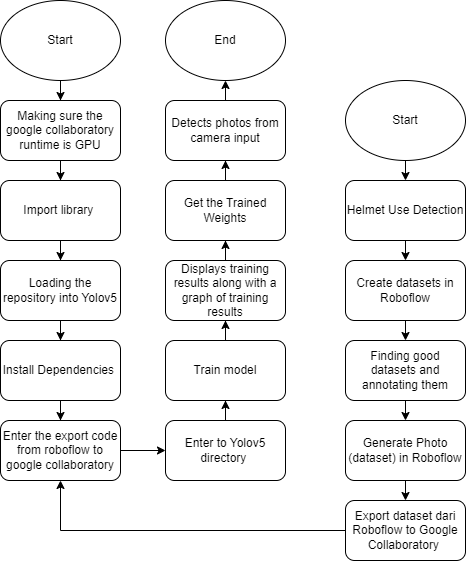

The diagram above was exported from draw.io. Its source (the exported page's mxGraphModel, read from the mxfile embedded in the PNG):
<mxGraphModel dx="880" dy="452" grid="1" gridSize="10" guides="1" tooltips="1" connect="1" arrows="1" fold="1" page="1" pageScale="1" pageWidth="850" pageHeight="1100" math="0" shadow="0">
  <root>
    <mxCell id="0" />
    <mxCell id="1" parent="0" />
    <mxCell id="99PNmTD13KYH50eDKkPQ-91" value="" style="edgeStyle=orthogonalEdgeStyle;rounded=0;orthogonalLoop=1;jettySize=auto;html=1;" edge="1" parent="1" source="99PNmTD13KYH50eDKkPQ-4" target="99PNmTD13KYH50eDKkPQ-90">
      <mxGeometry relative="1" as="geometry" />
    </mxCell>
    <mxCell id="99PNmTD13KYH50eDKkPQ-4" value="Start" style="ellipse;whiteSpace=wrap;html=1;" vertex="1" parent="1">
      <mxGeometry x="365" y="30" width="120" height="80" as="geometry" />
    </mxCell>
    <mxCell id="99PNmTD13KYH50eDKkPQ-93" value="" style="edgeStyle=orthogonalEdgeStyle;rounded=0;orthogonalLoop=1;jettySize=auto;html=1;" edge="1" parent="1" source="99PNmTD13KYH50eDKkPQ-90" target="99PNmTD13KYH50eDKkPQ-92">
      <mxGeometry relative="1" as="geometry" />
    </mxCell>
    <mxCell id="99PNmTD13KYH50eDKkPQ-90" value="Making sure the google collaboratory runtime is GPU" style="rounded=1;whiteSpace=wrap;html=1;" vertex="1" parent="1">
      <mxGeometry x="365" y="130" width="120" height="60" as="geometry" />
    </mxCell>
    <mxCell id="99PNmTD13KYH50eDKkPQ-95" value="" style="edgeStyle=orthogonalEdgeStyle;rounded=0;orthogonalLoop=1;jettySize=auto;html=1;" edge="1" parent="1" source="99PNmTD13KYH50eDKkPQ-92" target="99PNmTD13KYH50eDKkPQ-94">
      <mxGeometry relative="1" as="geometry" />
    </mxCell>
    <mxCell id="99PNmTD13KYH50eDKkPQ-92" value="Import library&amp;nbsp;" style="rounded=1;whiteSpace=wrap;html=1;" vertex="1" parent="1">
      <mxGeometry x="365" y="210" width="120" height="60" as="geometry" />
    </mxCell>
    <mxCell id="99PNmTD13KYH50eDKkPQ-97" value="" style="edgeStyle=orthogonalEdgeStyle;rounded=0;orthogonalLoop=1;jettySize=auto;html=1;" edge="1" parent="1" source="99PNmTD13KYH50eDKkPQ-94" target="99PNmTD13KYH50eDKkPQ-96">
      <mxGeometry relative="1" as="geometry" />
    </mxCell>
    <mxCell id="99PNmTD13KYH50eDKkPQ-94" value="Loading the repository into Yolov5" style="rounded=1;whiteSpace=wrap;html=1;" vertex="1" parent="1">
      <mxGeometry x="365" y="290" width="120" height="60" as="geometry" />
    </mxCell>
    <mxCell id="99PNmTD13KYH50eDKkPQ-99" value="" style="edgeStyle=orthogonalEdgeStyle;rounded=0;orthogonalLoop=1;jettySize=auto;html=1;" edge="1" parent="1" source="99PNmTD13KYH50eDKkPQ-96" target="99PNmTD13KYH50eDKkPQ-98">
      <mxGeometry relative="1" as="geometry" />
    </mxCell>
    <mxCell id="99PNmTD13KYH50eDKkPQ-96" value="Install Dependencies&amp;nbsp;" style="rounded=1;whiteSpace=wrap;html=1;" vertex="1" parent="1">
      <mxGeometry x="365" y="370" width="120" height="60" as="geometry" />
    </mxCell>
    <mxCell id="99PNmTD13KYH50eDKkPQ-126" value="" style="edgeStyle=orthogonalEdgeStyle;rounded=0;orthogonalLoop=1;jettySize=auto;html=1;" edge="1" parent="1" source="99PNmTD13KYH50eDKkPQ-98" target="99PNmTD13KYH50eDKkPQ-110">
      <mxGeometry relative="1" as="geometry" />
    </mxCell>
    <mxCell id="99PNmTD13KYH50eDKkPQ-98" value="Enter the export code from roboflow to google collaboratory" style="rounded=1;whiteSpace=wrap;html=1;" vertex="1" parent="1">
      <mxGeometry x="365" y="450" width="120" height="60" as="geometry" />
    </mxCell>
    <mxCell id="99PNmTD13KYH50eDKkPQ-113" value="" style="edgeStyle=orthogonalEdgeStyle;rounded=0;orthogonalLoop=1;jettySize=auto;html=1;" edge="1" parent="1" source="99PNmTD13KYH50eDKkPQ-110" target="99PNmTD13KYH50eDKkPQ-112">
      <mxGeometry relative="1" as="geometry" />
    </mxCell>
    <mxCell id="99PNmTD13KYH50eDKkPQ-110" value="Enter to Yolov5 directory&amp;nbsp;" style="rounded=1;whiteSpace=wrap;html=1;" vertex="1" parent="1">
      <mxGeometry x="530" y="450" width="120" height="60" as="geometry" />
    </mxCell>
    <mxCell id="99PNmTD13KYH50eDKkPQ-115" value="" style="edgeStyle=orthogonalEdgeStyle;rounded=0;orthogonalLoop=1;jettySize=auto;html=1;" edge="1" parent="1" source="99PNmTD13KYH50eDKkPQ-112" target="99PNmTD13KYH50eDKkPQ-114">
      <mxGeometry relative="1" as="geometry" />
    </mxCell>
    <mxCell id="99PNmTD13KYH50eDKkPQ-112" value="Train model" style="rounded=1;whiteSpace=wrap;html=1;" vertex="1" parent="1">
      <mxGeometry x="530" y="370" width="120" height="60" as="geometry" />
    </mxCell>
    <mxCell id="99PNmTD13KYH50eDKkPQ-117" value="" style="edgeStyle=orthogonalEdgeStyle;rounded=0;orthogonalLoop=1;jettySize=auto;html=1;" edge="1" parent="1" source="99PNmTD13KYH50eDKkPQ-114" target="99PNmTD13KYH50eDKkPQ-116">
      <mxGeometry relative="1" as="geometry" />
    </mxCell>
    <mxCell id="99PNmTD13KYH50eDKkPQ-114" value="Displays training results along with a graph of training results" style="rounded=1;whiteSpace=wrap;html=1;" vertex="1" parent="1">
      <mxGeometry x="530" y="290" width="120" height="60" as="geometry" />
    </mxCell>
    <mxCell id="99PNmTD13KYH50eDKkPQ-119" value="" style="edgeStyle=orthogonalEdgeStyle;rounded=0;orthogonalLoop=1;jettySize=auto;html=1;" edge="1" parent="1" source="99PNmTD13KYH50eDKkPQ-116" target="99PNmTD13KYH50eDKkPQ-118">
      <mxGeometry relative="1" as="geometry" />
    </mxCell>
    <mxCell id="99PNmTD13KYH50eDKkPQ-116" value="Get the Trained Weights" style="rounded=1;whiteSpace=wrap;html=1;" vertex="1" parent="1">
      <mxGeometry x="530" y="210" width="120" height="60" as="geometry" />
    </mxCell>
    <mxCell id="99PNmTD13KYH50eDKkPQ-121" style="edgeStyle=orthogonalEdgeStyle;rounded=0;orthogonalLoop=1;jettySize=auto;html=1;exitX=0.5;exitY=0;exitDx=0;exitDy=0;entryX=0.5;entryY=1;entryDx=0;entryDy=0;" edge="1" parent="1" source="99PNmTD13KYH50eDKkPQ-118" target="99PNmTD13KYH50eDKkPQ-120">
      <mxGeometry relative="1" as="geometry" />
    </mxCell>
    <mxCell id="99PNmTD13KYH50eDKkPQ-118" value="Detects photos from camera input" style="rounded=1;whiteSpace=wrap;html=1;" vertex="1" parent="1">
      <mxGeometry x="530" y="130" width="120" height="60" as="geometry" />
    </mxCell>
    <mxCell id="99PNmTD13KYH50eDKkPQ-120" value="End" style="ellipse;whiteSpace=wrap;html=1;" vertex="1" parent="1">
      <mxGeometry x="530" y="30" width="120" height="80" as="geometry" />
    </mxCell>
    <mxCell id="99PNmTD13KYH50eDKkPQ-142" style="edgeStyle=orthogonalEdgeStyle;rounded=0;orthogonalLoop=1;jettySize=auto;html=1;exitX=0.5;exitY=1;exitDx=0;exitDy=0;entryX=0.5;entryY=0;entryDx=0;entryDy=0;" edge="1" parent="1" source="99PNmTD13KYH50eDKkPQ-127" target="99PNmTD13KYH50eDKkPQ-128">
      <mxGeometry relative="1" as="geometry" />
    </mxCell>
    <mxCell id="99PNmTD13KYH50eDKkPQ-127" value="Start" style="ellipse;whiteSpace=wrap;html=1;" vertex="1" parent="1">
      <mxGeometry x="710" y="110" width="120" height="80" as="geometry" />
    </mxCell>
    <mxCell id="99PNmTD13KYH50eDKkPQ-136" style="edgeStyle=orthogonalEdgeStyle;rounded=0;orthogonalLoop=1;jettySize=auto;html=1;exitX=0.5;exitY=1;exitDx=0;exitDy=0;entryX=0.5;entryY=0;entryDx=0;entryDy=0;" edge="1" parent="1" source="99PNmTD13KYH50eDKkPQ-128" target="99PNmTD13KYH50eDKkPQ-129">
      <mxGeometry relative="1" as="geometry" />
    </mxCell>
    <mxCell id="99PNmTD13KYH50eDKkPQ-128" value="Helmet Use Detection" style="rounded=1;whiteSpace=wrap;html=1;" vertex="1" parent="1">
      <mxGeometry x="710" y="210" width="120" height="60" as="geometry" />
    </mxCell>
    <mxCell id="99PNmTD13KYH50eDKkPQ-137" style="edgeStyle=orthogonalEdgeStyle;rounded=0;orthogonalLoop=1;jettySize=auto;html=1;exitX=0.5;exitY=1;exitDx=0;exitDy=0;entryX=0.5;entryY=0;entryDx=0;entryDy=0;" edge="1" parent="1" source="99PNmTD13KYH50eDKkPQ-129" target="99PNmTD13KYH50eDKkPQ-130">
      <mxGeometry relative="1" as="geometry" />
    </mxCell>
    <mxCell id="99PNmTD13KYH50eDKkPQ-129" value="Create datasets in Roboflow" style="rounded=1;whiteSpace=wrap;html=1;" vertex="1" parent="1">
      <mxGeometry x="710" y="290" width="120" height="60" as="geometry" />
    </mxCell>
    <mxCell id="99PNmTD13KYH50eDKkPQ-138" style="edgeStyle=orthogonalEdgeStyle;rounded=0;orthogonalLoop=1;jettySize=auto;html=1;exitX=0.5;exitY=1;exitDx=0;exitDy=0;entryX=0.5;entryY=0;entryDx=0;entryDy=0;" edge="1" parent="1" source="99PNmTD13KYH50eDKkPQ-130" target="99PNmTD13KYH50eDKkPQ-131">
      <mxGeometry relative="1" as="geometry" />
    </mxCell>
    <mxCell id="99PNmTD13KYH50eDKkPQ-130" value="Finding good datasets and annotating them" style="rounded=1;whiteSpace=wrap;html=1;" vertex="1" parent="1">
      <mxGeometry x="710" y="370" width="120" height="60" as="geometry" />
    </mxCell>
    <mxCell id="99PNmTD13KYH50eDKkPQ-139" style="edgeStyle=orthogonalEdgeStyle;rounded=0;orthogonalLoop=1;jettySize=auto;html=1;exitX=0.5;exitY=1;exitDx=0;exitDy=0;entryX=0.5;entryY=0;entryDx=0;entryDy=0;" edge="1" parent="1" source="99PNmTD13KYH50eDKkPQ-131" target="99PNmTD13KYH50eDKkPQ-132">
      <mxGeometry relative="1" as="geometry" />
    </mxCell>
    <mxCell id="99PNmTD13KYH50eDKkPQ-131" value="Generate Photo (dataset) in Roboflow" style="rounded=1;whiteSpace=wrap;html=1;" vertex="1" parent="1">
      <mxGeometry x="710" y="450" width="120" height="60" as="geometry" />
    </mxCell>
    <mxCell id="99PNmTD13KYH50eDKkPQ-140" style="edgeStyle=orthogonalEdgeStyle;rounded=0;orthogonalLoop=1;jettySize=auto;html=1;exitX=0;exitY=0.5;exitDx=0;exitDy=0;entryX=0.5;entryY=1;entryDx=0;entryDy=0;" edge="1" parent="1" source="99PNmTD13KYH50eDKkPQ-132" target="99PNmTD13KYH50eDKkPQ-98">
      <mxGeometry relative="1" as="geometry" />
    </mxCell>
    <mxCell id="99PNmTD13KYH50eDKkPQ-132" value="Export dataset dari Roboflow to Google Collaboratory&amp;nbsp;" style="rounded=1;whiteSpace=wrap;html=1;" vertex="1" parent="1">
      <mxGeometry x="710" y="530" width="120" height="60" as="geometry" />
    </mxCell>
  </root>
</mxGraphModel>